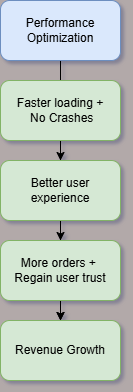

The diagram above was exported from draw.io. Its source (the exported page's mxGraphModel, read from the mxfile embedded in the PNG):
<mxGraphModel dx="702" dy="425" grid="1" gridSize="10" guides="1" tooltips="1" connect="1" arrows="1" fold="1" page="1" pageScale="1" pageWidth="850" pageHeight="1100" background="light-dark(#B2A9A9,#121212)" math="0" shadow="1">
  <root>
    <mxCell id="0" />
    <mxCell id="1" parent="0" />
    <mxCell id="gRUOj-6PMwgAxY2t2aTG-8" edge="1" parent="1" source="gRUOj-6PMwgAxY2t2aTG-1" style="edgeStyle=orthogonalEdgeStyle;rounded=0;orthogonalLoop=1;jettySize=auto;html=1;" target="gRUOj-6PMwgAxY2t2aTG-3" value="">
      <mxGeometry relative="1" as="geometry" />
    </mxCell>
    <mxCell id="gRUOj-6PMwgAxY2t2aTG-1" parent="1" style="rounded=1;whiteSpace=wrap;html=1;fillColor=#dae8fc;strokeColor=#6c8ebf;" value="Performance Optimization" vertex="1">
      <mxGeometry height="60" width="120" x="260" y="20" as="geometry" />
    </mxCell>
    <mxCell id="gRUOj-6PMwgAxY2t2aTG-9" edge="1" parent="1" source="gRUOj-6PMwgAxY2t2aTG-2" style="edgeStyle=orthogonalEdgeStyle;rounded=0;orthogonalLoop=1;jettySize=auto;html=1;" target="gRUOj-6PMwgAxY2t2aTG-4" value="">
      <mxGeometry relative="1" as="geometry" />
    </mxCell>
    <mxCell id="gRUOj-6PMwgAxY2t2aTG-2" parent="1" style="rounded=1;whiteSpace=wrap;html=1;fillColor=#d5e8d4;strokeColor=#82b366;" value="Faster loading +&lt;div&gt;&amp;nbsp;No Crashes&lt;/div&gt;" vertex="1">
      <mxGeometry height="60" width="120" x="260" y="100" as="geometry" />
    </mxCell>
    <mxCell id="gRUOj-6PMwgAxY2t2aTG-10" edge="1" parent="1" source="gRUOj-6PMwgAxY2t2aTG-3" style="edgeStyle=orthogonalEdgeStyle;rounded=0;orthogonalLoop=1;jettySize=auto;html=1;" target="gRUOj-6PMwgAxY2t2aTG-5" value="">
      <mxGeometry relative="1" as="geometry" />
    </mxCell>
    <mxCell id="gRUOj-6PMwgAxY2t2aTG-3" parent="1" style="rounded=1;whiteSpace=wrap;html=1;fillColor=#d5e8d4;strokeColor=#82b366;" value="Better user experience" vertex="1">
      <mxGeometry height="60" width="120" x="260" y="180" as="geometry" />
    </mxCell>
    <mxCell id="gRUOj-6PMwgAxY2t2aTG-11" edge="1" parent="1" source="gRUOj-6PMwgAxY2t2aTG-4" style="edgeStyle=orthogonalEdgeStyle;rounded=0;orthogonalLoop=1;jettySize=auto;html=1;" target="gRUOj-6PMwgAxY2t2aTG-5" value="">
      <mxGeometry relative="1" as="geometry" />
    </mxCell>
    <mxCell id="gRUOj-6PMwgAxY2t2aTG-4" parent="1" style="rounded=1;whiteSpace=wrap;html=1;fillColor=#d5e8d4;strokeColor=#82b366;" value="More orders +&amp;nbsp;&lt;div&gt;Regain user trust&lt;/div&gt;" vertex="1">
      <mxGeometry height="60" width="120" x="260" y="260" as="geometry" />
    </mxCell>
    <mxCell id="gRUOj-6PMwgAxY2t2aTG-5" parent="1" style="rounded=1;whiteSpace=wrap;html=1;fillColor=#d5e8d4;strokeColor=#82b366;" value="Revenue Growth" vertex="1">
      <mxGeometry height="60" width="120" x="260" y="340" as="geometry" />
    </mxCell>
  </root>
</mxGraphModel>